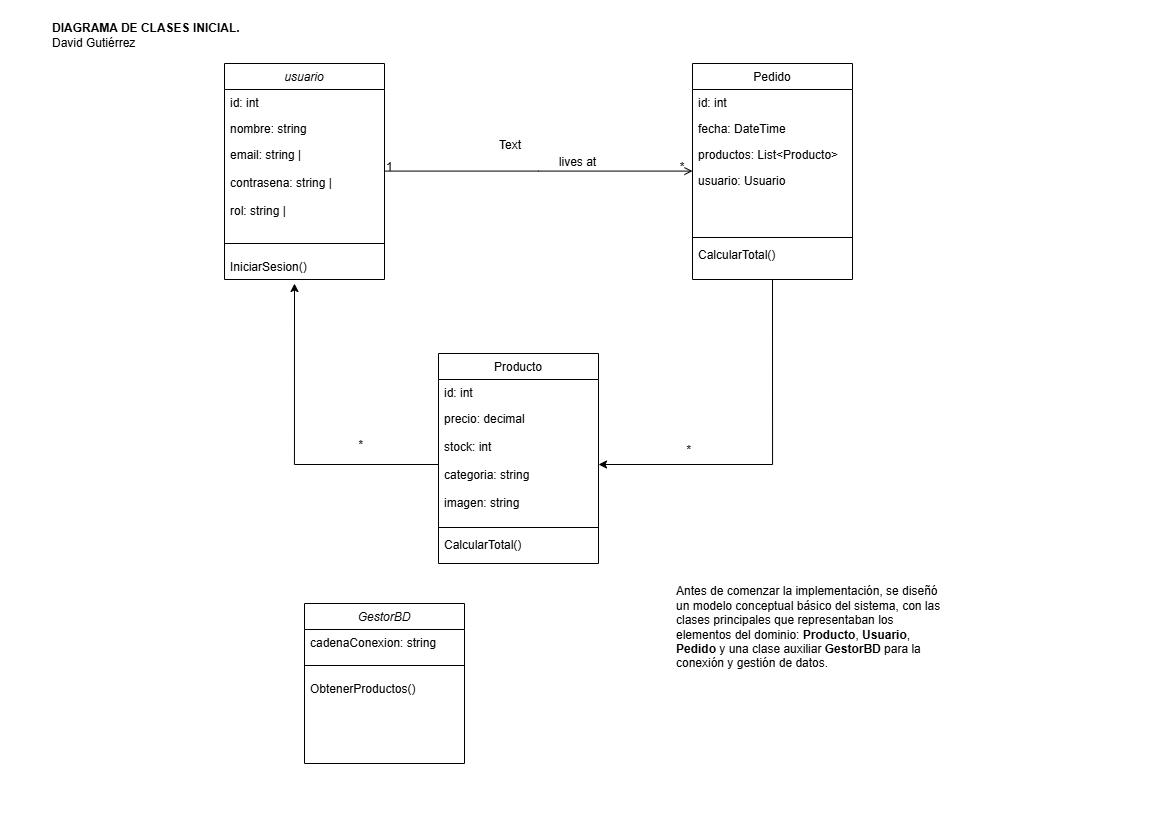

The diagram above was exported from draw.io. Its source (the exported page's mxGraphModel, read from the mxfile embedded in the PNG):
<mxGraphModel dx="925" dy="640" grid="1" gridSize="10" guides="1" tooltips="1" connect="1" arrows="1" fold="1" page="1" pageScale="1" pageWidth="1169" pageHeight="827" math="0" shadow="0">
  <root>
    <mxCell id="WIyWlLk6GJQsqaUBKTNV-0" />
    <mxCell id="WIyWlLk6GJQsqaUBKTNV-1" parent="WIyWlLk6GJQsqaUBKTNV-0" />
    <mxCell id="Z3DYGY2Pb28_OzDeWV_e-12" value="" style="group" vertex="1" connectable="0" parent="WIyWlLk6GJQsqaUBKTNV-1">
      <mxGeometry x="224" y="63" width="722" height="700" as="geometry" />
    </mxCell>
    <mxCell id="zkfFHV4jXpPFQw0GAbJ--0" value="usuario" style="swimlane;fontStyle=2;align=center;verticalAlign=top;childLayout=stackLayout;horizontal=1;startSize=26;horizontalStack=0;resizeParent=1;resizeLast=0;collapsible=1;marginBottom=0;rounded=0;shadow=0;strokeWidth=1;" parent="Z3DYGY2Pb28_OzDeWV_e-12" vertex="1">
      <mxGeometry width="160" height="216" as="geometry">
        <mxRectangle x="230" y="140" width="160" height="26" as="alternateBounds" />
      </mxGeometry>
    </mxCell>
    <mxCell id="zkfFHV4jXpPFQw0GAbJ--1" value="id: int" style="text;align=left;verticalAlign=top;spacingLeft=4;spacingRight=4;overflow=hidden;rotatable=0;points=[[0,0.5],[1,0.5]];portConstraint=eastwest;" parent="zkfFHV4jXpPFQw0GAbJ--0" vertex="1">
      <mxGeometry y="26" width="160" height="26" as="geometry" />
    </mxCell>
    <mxCell id="zkfFHV4jXpPFQw0GAbJ--2" value="nombre: string" style="text;align=left;verticalAlign=top;spacingLeft=4;spacingRight=4;overflow=hidden;rotatable=0;points=[[0,0.5],[1,0.5]];portConstraint=eastwest;rounded=0;shadow=0;html=0;" parent="zkfFHV4jXpPFQw0GAbJ--0" vertex="1">
      <mxGeometry y="52" width="160" height="26" as="geometry" />
    </mxCell>
    <mxCell id="zkfFHV4jXpPFQw0GAbJ--3" value="email: string |&#10;&#10;contrasena: string |&#10;&#10;rol: string |" style="text;align=left;verticalAlign=top;spacingLeft=4;spacingRight=4;overflow=hidden;rotatable=0;points=[[0,0.5],[1,0.5]];portConstraint=eastwest;rounded=0;shadow=0;html=0;" parent="zkfFHV4jXpPFQw0GAbJ--0" vertex="1">
      <mxGeometry y="78" width="160" height="92" as="geometry" />
    </mxCell>
    <mxCell id="zkfFHV4jXpPFQw0GAbJ--4" value="" style="line;html=1;strokeWidth=1;align=left;verticalAlign=middle;spacingTop=-1;spacingLeft=3;spacingRight=3;rotatable=0;labelPosition=right;points=[];portConstraint=eastwest;" parent="zkfFHV4jXpPFQw0GAbJ--0" vertex="1">
      <mxGeometry y="170" width="160" height="20" as="geometry" />
    </mxCell>
    <mxCell id="Z3DYGY2Pb28_OzDeWV_e-0" value="IniciarSesion()" style="text;align=left;verticalAlign=top;spacingLeft=4;spacingRight=4;overflow=hidden;rotatable=0;points=[[0,0.5],[1,0.5]];portConstraint=eastwest;rounded=0;shadow=0;html=0;" vertex="1" parent="zkfFHV4jXpPFQw0GAbJ--0">
      <mxGeometry y="190" width="160" height="26" as="geometry" />
    </mxCell>
    <mxCell id="zkfFHV4jXpPFQw0GAbJ--6" value="Producto" style="swimlane;fontStyle=0;align=center;verticalAlign=top;childLayout=stackLayout;horizontal=1;startSize=26;horizontalStack=0;resizeParent=1;resizeLast=0;collapsible=1;marginBottom=0;rounded=0;shadow=0;strokeWidth=1;" parent="Z3DYGY2Pb28_OzDeWV_e-12" vertex="1">
      <mxGeometry x="214" y="290" width="160" height="210" as="geometry">
        <mxRectangle x="130" y="380" width="160" height="26" as="alternateBounds" />
      </mxGeometry>
    </mxCell>
    <mxCell id="zkfFHV4jXpPFQw0GAbJ--7" value="id: int" style="text;align=left;verticalAlign=top;spacingLeft=4;spacingRight=4;overflow=hidden;rotatable=0;points=[[0,0.5],[1,0.5]];portConstraint=eastwest;" parent="zkfFHV4jXpPFQw0GAbJ--6" vertex="1">
      <mxGeometry y="26" width="160" height="26" as="geometry" />
    </mxCell>
    <mxCell id="Z3DYGY2Pb28_OzDeWV_e-2" style="edgeStyle=orthogonalEdgeStyle;rounded=0;orthogonalLoop=1;jettySize=auto;html=1;exitX=0;exitY=0.5;exitDx=0;exitDy=0;" edge="1" parent="zkfFHV4jXpPFQw0GAbJ--6" source="zkfFHV4jXpPFQw0GAbJ--8">
      <mxGeometry relative="1" as="geometry">
        <mxPoint x="-144" y="-70" as="targetPoint" />
      </mxGeometry>
    </mxCell>
    <mxCell id="zkfFHV4jXpPFQw0GAbJ--8" value="precio: decimal&#10;&#10;stock: int&#10;&#10;categoria: string&#10;&#10;imagen: string" style="text;align=left;verticalAlign=top;spacingLeft=4;spacingRight=4;overflow=hidden;rotatable=0;points=[[0,0.5],[1,0.5]];portConstraint=eastwest;rounded=0;shadow=0;html=0;" parent="zkfFHV4jXpPFQw0GAbJ--6" vertex="1">
      <mxGeometry y="52" width="160" height="118" as="geometry" />
    </mxCell>
    <mxCell id="zkfFHV4jXpPFQw0GAbJ--9" value="" style="line;html=1;strokeWidth=1;align=left;verticalAlign=middle;spacingTop=-1;spacingLeft=3;spacingRight=3;rotatable=0;labelPosition=right;points=[];portConstraint=eastwest;" parent="zkfFHV4jXpPFQw0GAbJ--6" vertex="1">
      <mxGeometry y="170" width="160" height="8" as="geometry" />
    </mxCell>
    <mxCell id="zkfFHV4jXpPFQw0GAbJ--11" value="CalcularTotal()" style="text;align=left;verticalAlign=top;spacingLeft=4;spacingRight=4;overflow=hidden;rotatable=0;points=[[0,0.5],[1,0.5]];portConstraint=eastwest;" parent="zkfFHV4jXpPFQw0GAbJ--6" vertex="1">
      <mxGeometry y="178" width="160" height="26" as="geometry" />
    </mxCell>
    <mxCell id="Z3DYGY2Pb28_OzDeWV_e-1" style="edgeStyle=orthogonalEdgeStyle;rounded=0;orthogonalLoop=1;jettySize=auto;html=1;exitX=0.5;exitY=1;exitDx=0;exitDy=0;entryX=1;entryY=0.5;entryDx=0;entryDy=0;" edge="1" parent="Z3DYGY2Pb28_OzDeWV_e-12" source="zkfFHV4jXpPFQw0GAbJ--17" target="zkfFHV4jXpPFQw0GAbJ--8">
      <mxGeometry relative="1" as="geometry" />
    </mxCell>
    <mxCell id="zkfFHV4jXpPFQw0GAbJ--17" value="Pedido" style="swimlane;fontStyle=0;align=center;verticalAlign=top;childLayout=stackLayout;horizontal=1;startSize=26;horizontalStack=0;resizeParent=1;resizeLast=0;collapsible=1;marginBottom=0;rounded=0;shadow=0;strokeWidth=1;" parent="Z3DYGY2Pb28_OzDeWV_e-12" vertex="1">
      <mxGeometry x="468" width="160" height="216" as="geometry">
        <mxRectangle x="550" y="140" width="160" height="26" as="alternateBounds" />
      </mxGeometry>
    </mxCell>
    <mxCell id="zkfFHV4jXpPFQw0GAbJ--18" value="id: int" style="text;align=left;verticalAlign=top;spacingLeft=4;spacingRight=4;overflow=hidden;rotatable=0;points=[[0,0.5],[1,0.5]];portConstraint=eastwest;" parent="zkfFHV4jXpPFQw0GAbJ--17" vertex="1">
      <mxGeometry y="26" width="160" height="26" as="geometry" />
    </mxCell>
    <mxCell id="zkfFHV4jXpPFQw0GAbJ--19" value="fecha: DateTime&#10;" style="text;align=left;verticalAlign=top;spacingLeft=4;spacingRight=4;overflow=hidden;rotatable=0;points=[[0,0.5],[1,0.5]];portConstraint=eastwest;rounded=0;shadow=0;html=0;" parent="zkfFHV4jXpPFQw0GAbJ--17" vertex="1">
      <mxGeometry y="52" width="160" height="26" as="geometry" />
    </mxCell>
    <mxCell id="zkfFHV4jXpPFQw0GAbJ--20" value="productos: List&lt;Producto&gt;" style="text;align=left;verticalAlign=top;spacingLeft=4;spacingRight=4;overflow=hidden;rotatable=0;points=[[0,0.5],[1,0.5]];portConstraint=eastwest;rounded=0;shadow=0;html=0;" parent="zkfFHV4jXpPFQw0GAbJ--17" vertex="1">
      <mxGeometry y="78" width="160" height="26" as="geometry" />
    </mxCell>
    <mxCell id="zkfFHV4jXpPFQw0GAbJ--21" value="usuario: Usuario" style="text;align=left;verticalAlign=top;spacingLeft=4;spacingRight=4;overflow=hidden;rotatable=0;points=[[0,0.5],[1,0.5]];portConstraint=eastwest;rounded=0;shadow=0;html=0;" parent="zkfFHV4jXpPFQw0GAbJ--17" vertex="1">
      <mxGeometry y="104" width="160" height="66" as="geometry" />
    </mxCell>
    <mxCell id="zkfFHV4jXpPFQw0GAbJ--23" value="" style="line;html=1;strokeWidth=1;align=left;verticalAlign=middle;spacingTop=-1;spacingLeft=3;spacingRight=3;rotatable=0;labelPosition=right;points=[];portConstraint=eastwest;" parent="zkfFHV4jXpPFQw0GAbJ--17" vertex="1">
      <mxGeometry y="170" width="160" height="8" as="geometry" />
    </mxCell>
    <mxCell id="zkfFHV4jXpPFQw0GAbJ--25" value="CalcularTotal()" style="text;align=left;verticalAlign=top;spacingLeft=4;spacingRight=4;overflow=hidden;rotatable=0;points=[[0,0.5],[1,0.5]];portConstraint=eastwest;" parent="zkfFHV4jXpPFQw0GAbJ--17" vertex="1">
      <mxGeometry y="178" width="160" height="26" as="geometry" />
    </mxCell>
    <mxCell id="zkfFHV4jXpPFQw0GAbJ--26" value="" style="endArrow=open;shadow=0;strokeWidth=1;rounded=0;curved=0;endFill=1;edgeStyle=elbowEdgeStyle;elbow=vertical;" parent="Z3DYGY2Pb28_OzDeWV_e-12" source="zkfFHV4jXpPFQw0GAbJ--0" target="zkfFHV4jXpPFQw0GAbJ--17" edge="1">
      <mxGeometry x="0.5" y="41" relative="1" as="geometry">
        <mxPoint x="340" y="132" as="sourcePoint" />
        <mxPoint x="500" y="132" as="targetPoint" />
        <mxPoint x="-40" y="32" as="offset" />
      </mxGeometry>
    </mxCell>
    <mxCell id="zkfFHV4jXpPFQw0GAbJ--27" value="1" style="resizable=0;align=left;verticalAlign=bottom;labelBackgroundColor=none;fontSize=12;" parent="zkfFHV4jXpPFQw0GAbJ--26" connectable="0" vertex="1">
      <mxGeometry x="-1" relative="1" as="geometry">
        <mxPoint y="4" as="offset" />
      </mxGeometry>
    </mxCell>
    <mxCell id="zkfFHV4jXpPFQw0GAbJ--28" value="*" style="resizable=0;align=right;verticalAlign=bottom;labelBackgroundColor=none;fontSize=12;" parent="zkfFHV4jXpPFQw0GAbJ--26" connectable="0" vertex="1">
      <mxGeometry x="1" relative="1" as="geometry">
        <mxPoint x="-7" y="4" as="offset" />
      </mxGeometry>
    </mxCell>
    <mxCell id="zkfFHV4jXpPFQw0GAbJ--29" value="lives at" style="text;html=1;resizable=0;points=[];;align=center;verticalAlign=middle;labelBackgroundColor=none;rounded=0;shadow=0;strokeWidth=1;fontSize=12;" parent="zkfFHV4jXpPFQw0GAbJ--26" vertex="1" connectable="0">
      <mxGeometry x="0.5" y="49" relative="1" as="geometry">
        <mxPoint x="-38" y="40" as="offset" />
      </mxGeometry>
    </mxCell>
    <mxCell id="Z3DYGY2Pb28_OzDeWV_e-3" value="GestorBD" style="swimlane;fontStyle=2;align=center;verticalAlign=top;childLayout=stackLayout;horizontal=1;startSize=26;horizontalStack=0;resizeParent=1;resizeLast=0;collapsible=1;marginBottom=0;rounded=0;shadow=0;strokeWidth=1;" vertex="1" parent="Z3DYGY2Pb28_OzDeWV_e-12">
      <mxGeometry x="80" y="540" width="160" height="160" as="geometry">
        <mxRectangle x="230" y="140" width="160" height="26" as="alternateBounds" />
      </mxGeometry>
    </mxCell>
    <mxCell id="Z3DYGY2Pb28_OzDeWV_e-4" value="cadenaConexion: string" style="text;align=left;verticalAlign=top;spacingLeft=4;spacingRight=4;overflow=hidden;rotatable=0;points=[[0,0.5],[1,0.5]];portConstraint=eastwest;" vertex="1" parent="Z3DYGY2Pb28_OzDeWV_e-3">
      <mxGeometry y="26" width="160" height="26" as="geometry" />
    </mxCell>
    <mxCell id="Z3DYGY2Pb28_OzDeWV_e-7" value="" style="line;html=1;strokeWidth=1;align=left;verticalAlign=middle;spacingTop=-1;spacingLeft=3;spacingRight=3;rotatable=0;labelPosition=right;points=[];portConstraint=eastwest;" vertex="1" parent="Z3DYGY2Pb28_OzDeWV_e-3">
      <mxGeometry y="52" width="160" height="20" as="geometry" />
    </mxCell>
    <mxCell id="Z3DYGY2Pb28_OzDeWV_e-8" value="ObtenerProductos()      &#10;&#10;InsertarUsuario(u)      &#10;&#10;RegistrarCompra(lista)" style="text;align=left;verticalAlign=top;spacingLeft=4;spacingRight=4;overflow=hidden;rotatable=0;points=[[0,0.5],[1,0.5]];portConstraint=eastwest;rounded=0;shadow=0;html=0;" vertex="1" parent="Z3DYGY2Pb28_OzDeWV_e-3">
      <mxGeometry y="72" width="160" height="26" as="geometry" />
    </mxCell>
    <mxCell id="Z3DYGY2Pb28_OzDeWV_e-9" value="&#10;Antes de comenzar la implementación, se diseñó un modelo conceptual básico del sistema, con las clases principales que representaban los elementos del dominio: &lt;strong data-end=&quot;1721&quot; data-start=&quot;1709&quot;&gt;Producto&lt;/strong&gt;, &lt;strong data-end=&quot;1734&quot; data-start=&quot;1723&quot;&gt;Usuario&lt;/strong&gt;, &lt;strong data-end=&quot;1746&quot; data-start=&quot;1736&quot;&gt;Pedido&lt;/strong&gt; y una clase auxiliar &lt;strong data-end=&quot;1780&quot; data-start=&quot;1768&quot;&gt;GestorBD&lt;/strong&gt; para la conexión y gestión de datos. &#10;&#10;" style="text;html=1;whiteSpace=wrap;overflow=hidden;rounded=0;" vertex="1" parent="Z3DYGY2Pb28_OzDeWV_e-12">
      <mxGeometry x="450" y="500" width="272" height="120" as="geometry" />
    </mxCell>
    <mxCell id="Z3DYGY2Pb28_OzDeWV_e-10" value="*" style="resizable=0;align=right;verticalAlign=bottom;labelBackgroundColor=none;fontSize=12;" connectable="0" vertex="1" parent="Z3DYGY2Pb28_OzDeWV_e-12">
      <mxGeometry x="468" y="395" as="geometry" />
    </mxCell>
    <mxCell id="Z3DYGY2Pb28_OzDeWV_e-11" value="*" style="resizable=0;align=right;verticalAlign=bottom;labelBackgroundColor=none;fontSize=12;" connectable="0" vertex="1" parent="Z3DYGY2Pb28_OzDeWV_e-12">
      <mxGeometry x="140" y="390" as="geometry" />
    </mxCell>
    <mxCell id="Z3DYGY2Pb28_OzDeWV_e-13" value="Text" style="text;html=1;whiteSpace=wrap;strokeColor=none;fillColor=none;align=center;verticalAlign=middle;rounded=0;" vertex="1" parent="WIyWlLk6GJQsqaUBKTNV-1">
      <mxGeometry x="480" y="130" width="60" height="30" as="geometry" />
    </mxCell>
    <mxCell id="Z3DYGY2Pb28_OzDeWV_e-14" value="&lt;b&gt;DIAGRAMA DE CLASES INICIAL.&lt;br&gt;&lt;/b&gt;David Gutiérrez" style="text;html=1;whiteSpace=wrap;strokeColor=none;fillColor=none;align=left;verticalAlign=middle;rounded=0;" vertex="1" parent="WIyWlLk6GJQsqaUBKTNV-1">
      <mxGeometry x="50" y="20" width="520" height="30" as="geometry" />
    </mxCell>
  </root>
</mxGraphModel>